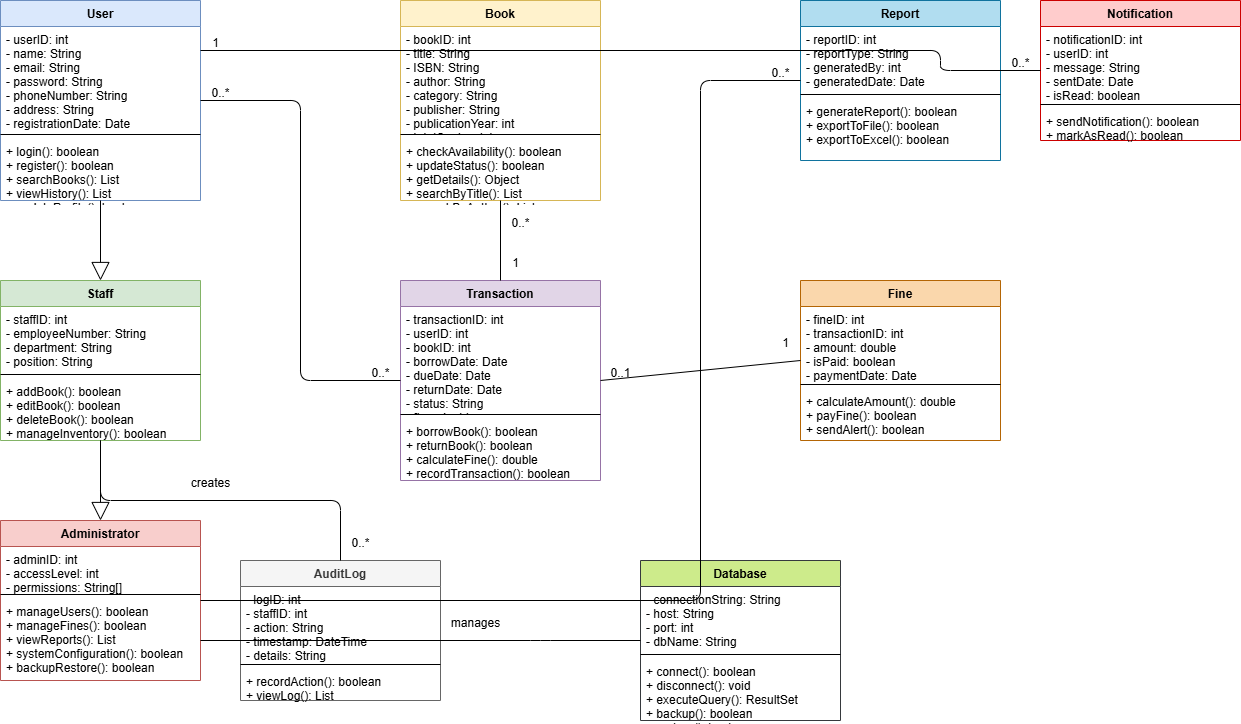

The diagram above was exported from draw.io. Its source (the exported page's mxGraphModel, read from the mxfile embedded in the PNG):
<mxGraphModel dx="1554" dy="815" grid="1" gridSize="10" guides="1" tooltips="1" connect="1" arrows="1" fold="1" page="1" pageScale="1" pageWidth="827" pageHeight="1169" math="0" shadow="0">
  <root>
    <mxCell id="0" />
    <mxCell id="1" parent="0" />
    <mxCell id="AMIyWL2bw5PO87HkYK0f-49" parent="1" style="swimlane;fontStyle=1;align=center;verticalAlign=top;childLayout=stackLayout;horizontal=1;startSize=26;horizontalStack=0;resizeParent=1;resizeParentMax=0;resizeLast=0;collapsible=1;marginBottom=0;fillColor=#dae8fc;strokeColor=#6c8ebf;" value="User" vertex="1">
      <mxGeometry height="200" width="200" x="340" y="640" as="geometry" />
    </mxCell>
    <mxCell id="AMIyWL2bw5PO87HkYK0f-50" parent="AMIyWL2bw5PO87HkYK0f-49" style="text;strokeColor=none;fillColor=none;align=left;verticalAlign=top;spacingLeft=4;spacingRight=4;overflow=hidden;rotatable=0;points=[[0,0.5],[1,0.5]];portConstraint=eastwest;" value="- userID: int&#10;- name: String&#10;- email: String&#10;- password: String&#10;- phoneNumber: String&#10;- address: String&#10;- registrationDate: Date" vertex="1">
      <mxGeometry height="104" width="200" y="26" as="geometry" />
    </mxCell>
    <mxCell id="AMIyWL2bw5PO87HkYK0f-51" parent="AMIyWL2bw5PO87HkYK0f-49" style="line;strokeWidth=1;fillColor=none;align=left;verticalAlign=middle;spacingTop=-1;spacingLeft=3;spacingRight=3;rotatable=0;labelPosition=right;points=[];portConstraint=eastwest;" value="" vertex="1">
      <mxGeometry height="8" width="200" y="130" as="geometry" />
    </mxCell>
    <mxCell id="AMIyWL2bw5PO87HkYK0f-52" parent="AMIyWL2bw5PO87HkYK0f-49" style="text;strokeColor=none;fillColor=none;align=left;verticalAlign=top;spacingLeft=4;spacingRight=4;overflow=hidden;rotatable=0;points=[[0,0.5],[1,0.5]];portConstraint=eastwest;" value="+ login(): boolean&#10;+ register(): boolean&#10;+ searchBooks(): List&#10;+ viewHistory(): List&#10;+ updateProfile(): boolean" vertex="1">
      <mxGeometry height="62" width="200" y="138" as="geometry" />
    </mxCell>
    <mxCell id="AMIyWL2bw5PO87HkYK0f-53" parent="1" style="swimlane;fontStyle=1;align=center;verticalAlign=top;childLayout=stackLayout;horizontal=1;startSize=26;horizontalStack=0;resizeParent=1;resizeParentMax=0;resizeLast=0;collapsible=1;marginBottom=0;fillColor=#fff2cc;strokeColor=#d6b656;" value="Book" vertex="1">
      <mxGeometry height="200" width="200" x="740" y="640" as="geometry" />
    </mxCell>
    <mxCell id="AMIyWL2bw5PO87HkYK0f-54" parent="AMIyWL2bw5PO87HkYK0f-53" style="text;strokeColor=none;fillColor=none;align=left;verticalAlign=top;spacingLeft=4;spacingRight=4;overflow=hidden;rotatable=0;points=[[0,0.5],[1,0.5]];portConstraint=eastwest;" value="- bookID: int&#10;- title: String&#10;- ISBN: String&#10;- author: String&#10;- category: String&#10;- publisher: String&#10;- publicationYear: int&#10;- totalCopies: int" vertex="1">
      <mxGeometry height="104" width="200" y="26" as="geometry" />
    </mxCell>
    <mxCell id="AMIyWL2bw5PO87HkYK0f-55" parent="AMIyWL2bw5PO87HkYK0f-53" style="line;strokeWidth=1;fillColor=none;align=left;verticalAlign=middle;spacingTop=-1;spacingLeft=3;spacingRight=3;rotatable=0;labelPosition=right;points=[];portConstraint=eastwest;" value="" vertex="1">
      <mxGeometry height="8" width="200" y="130" as="geometry" />
    </mxCell>
    <mxCell id="AMIyWL2bw5PO87HkYK0f-56" parent="AMIyWL2bw5PO87HkYK0f-53" style="text;strokeColor=none;fillColor=none;align=left;verticalAlign=top;spacingLeft=4;spacingRight=4;overflow=hidden;rotatable=0;points=[[0,0.5],[1,0.5]];portConstraint=eastwest;" value="+ checkAvailability(): boolean&#10;+ updateStatus(): boolean&#10;+ getDetails(): Object&#10;+ searchByTitle(): List&#10;+ searchByAuthor(): List" vertex="1">
      <mxGeometry height="62" width="200" y="138" as="geometry" />
    </mxCell>
    <mxCell id="AMIyWL2bw5PO87HkYK0f-57" parent="1" style="swimlane;fontStyle=1;align=center;verticalAlign=top;childLayout=stackLayout;horizontal=1;startSize=26;horizontalStack=0;resizeParent=1;resizeParentMax=0;resizeLast=0;collapsible=1;marginBottom=0;fillColor=#d5e8d4;strokeColor=#82b366;" value="Staff" vertex="1">
      <mxGeometry height="160" width="200" x="340" y="920" as="geometry" />
    </mxCell>
    <mxCell id="AMIyWL2bw5PO87HkYK0f-58" parent="AMIyWL2bw5PO87HkYK0f-57" style="text;strokeColor=none;fillColor=none;align=left;verticalAlign=top;spacingLeft=4;spacingRight=4;overflow=hidden;rotatable=0;points=[[0,0.5],[1,0.5]];portConstraint=eastwest;" value="- staffID: int&#10;- employeeNumber: String&#10;- department: String&#10;- position: String" vertex="1">
      <mxGeometry height="64" width="200" y="26" as="geometry" />
    </mxCell>
    <mxCell id="AMIyWL2bw5PO87HkYK0f-59" parent="AMIyWL2bw5PO87HkYK0f-57" style="line;strokeWidth=1;fillColor=none;align=left;verticalAlign=middle;spacingTop=-1;spacingLeft=3;spacingRight=3;rotatable=0;labelPosition=right;points=[];portConstraint=eastwest;" value="" vertex="1">
      <mxGeometry height="8" width="200" y="90" as="geometry" />
    </mxCell>
    <mxCell id="AMIyWL2bw5PO87HkYK0f-60" parent="AMIyWL2bw5PO87HkYK0f-57" style="text;strokeColor=none;fillColor=none;align=left;verticalAlign=top;spacingLeft=4;spacingRight=4;overflow=hidden;rotatable=0;points=[[0,0.5],[1,0.5]];portConstraint=eastwest;" value="+ addBook(): boolean&#10;+ editBook(): boolean&#10;+ deleteBook(): boolean&#10;+ manageInventory(): boolean" vertex="1">
      <mxGeometry height="62" width="200" y="98" as="geometry" />
    </mxCell>
    <mxCell id="AMIyWL2bw5PO87HkYK0f-61" parent="1" style="swimlane;fontStyle=1;align=center;verticalAlign=top;childLayout=stackLayout;horizontal=1;startSize=26;horizontalStack=0;resizeParent=1;resizeParentMax=0;resizeLast=0;collapsible=1;marginBottom=0;fillColor=#e1d5e7;strokeColor=#9673a6;" value="Transaction" vertex="1">
      <mxGeometry height="200" width="200" x="740" y="920" as="geometry" />
    </mxCell>
    <mxCell id="AMIyWL2bw5PO87HkYK0f-62" parent="AMIyWL2bw5PO87HkYK0f-61" style="text;strokeColor=none;fillColor=none;align=left;verticalAlign=top;spacingLeft=4;spacingRight=4;overflow=hidden;rotatable=0;points=[[0,0.5],[1,0.5]];portConstraint=eastwest;" value="- transactionID: int&#10;- userID: int&#10;- bookID: int&#10;- borrowDate: Date&#10;- dueDate: Date&#10;- returnDate: Date&#10;- status: String&#10;- fine: double" vertex="1">
      <mxGeometry height="104" width="200" y="26" as="geometry" />
    </mxCell>
    <mxCell id="AMIyWL2bw5PO87HkYK0f-63" parent="AMIyWL2bw5PO87HkYK0f-61" style="line;strokeWidth=1;fillColor=none;align=left;verticalAlign=middle;spacingTop=-1;spacingLeft=3;spacingRight=3;rotatable=0;labelPosition=right;points=[];portConstraint=eastwest;" value="" vertex="1">
      <mxGeometry height="8" width="200" y="130" as="geometry" />
    </mxCell>
    <mxCell id="AMIyWL2bw5PO87HkYK0f-64" parent="AMIyWL2bw5PO87HkYK0f-61" style="text;strokeColor=none;fillColor=none;align=left;verticalAlign=top;spacingLeft=4;spacingRight=4;overflow=hidden;rotatable=0;points=[[0,0.5],[1,0.5]];portConstraint=eastwest;" value="+ borrowBook(): boolean&#10;+ returnBook(): boolean&#10;+ calculateFine(): double&#10;+ recordTransaction(): boolean" vertex="1">
      <mxGeometry height="62" width="200" y="138" as="geometry" />
    </mxCell>
    <mxCell id="AMIyWL2bw5PO87HkYK0f-65" parent="1" style="swimlane;fontStyle=1;align=center;verticalAlign=top;childLayout=stackLayout;horizontal=1;startSize=26;horizontalStack=0;resizeParent=1;resizeParentMax=0;resizeLast=0;collapsible=1;marginBottom=0;fillColor=#f8cecc;strokeColor=#b85450;" value="Administrator" vertex="1">
      <mxGeometry height="160" width="200" x="340" y="1160" as="geometry" />
    </mxCell>
    <mxCell id="AMIyWL2bw5PO87HkYK0f-66" parent="AMIyWL2bw5PO87HkYK0f-65" style="text;strokeColor=none;fillColor=none;align=left;verticalAlign=top;spacingLeft=4;spacingRight=4;overflow=hidden;rotatable=0;points=[[0,0.5],[1,0.5]];portConstraint=eastwest;" value="- adminID: int&#10;- accessLevel: int&#10;- permissions: String[]" vertex="1">
      <mxGeometry height="44" width="200" y="26" as="geometry" />
    </mxCell>
    <mxCell id="AMIyWL2bw5PO87HkYK0f-67" parent="AMIyWL2bw5PO87HkYK0f-65" style="line;strokeWidth=1;fillColor=none;align=left;verticalAlign=middle;spacingTop=-1;spacingLeft=3;spacingRight=3;rotatable=0;labelPosition=right;points=[];portConstraint=eastwest;" value="" vertex="1">
      <mxGeometry height="8" width="200" y="70" as="geometry" />
    </mxCell>
    <mxCell id="AMIyWL2bw5PO87HkYK0f-68" parent="AMIyWL2bw5PO87HkYK0f-65" style="text;strokeColor=none;fillColor=none;align=left;verticalAlign=top;spacingLeft=4;spacingRight=4;overflow=hidden;rotatable=0;points=[[0,0.5],[1,0.5]];portConstraint=eastwest;" value="+ manageUsers(): boolean&#10;+ manageFines(): boolean&#10;+ viewReports(): List&#10;+ systemConfiguration(): boolean&#10;+ backupRestore(): boolean" vertex="1">
      <mxGeometry height="82" width="200" y="78" as="geometry" />
    </mxCell>
    <mxCell id="AMIyWL2bw5PO87HkYK0f-69" parent="1" style="swimlane;fontStyle=1;align=center;verticalAlign=top;childLayout=stackLayout;horizontal=1;startSize=26;horizontalStack=0;resizeParent=1;resizeParentMax=0;resizeLast=0;collapsible=1;marginBottom=0;fillColor=#b1ddf0;strokeColor=#10739e;" value="Report" vertex="1">
      <mxGeometry height="160" width="200" x="1140" y="640" as="geometry" />
    </mxCell>
    <mxCell id="AMIyWL2bw5PO87HkYK0f-70" parent="AMIyWL2bw5PO87HkYK0f-69" style="text;strokeColor=none;fillColor=none;align=left;verticalAlign=top;spacingLeft=4;spacingRight=4;overflow=hidden;rotatable=0;points=[[0,0.5],[1,0.5]];portConstraint=eastwest;" value="- reportID: int&#10;- reportType: String&#10;- generatedBy: int&#10;- generatedDate: Date" vertex="1">
      <mxGeometry height="64" width="200" y="26" as="geometry" />
    </mxCell>
    <mxCell id="AMIyWL2bw5PO87HkYK0f-71" parent="AMIyWL2bw5PO87HkYK0f-69" style="line;strokeWidth=1;fillColor=none;align=left;verticalAlign=middle;spacingTop=-1;spacingLeft=3;spacingRight=3;rotatable=0;labelPosition=right;points=[];portConstraint=eastwest;" value="" vertex="1">
      <mxGeometry height="8" width="200" y="90" as="geometry" />
    </mxCell>
    <mxCell id="AMIyWL2bw5PO87HkYK0f-72" parent="AMIyWL2bw5PO87HkYK0f-69" style="text;strokeColor=none;fillColor=none;align=left;verticalAlign=top;spacingLeft=4;spacingRight=4;overflow=hidden;rotatable=0;points=[[0,0.5],[1,0.5]];portConstraint=eastwest;" value="+ generateReport(): boolean&#10;+ exportToFile(): boolean&#10;+ exportToExcel(): boolean" vertex="1">
      <mxGeometry height="62" width="200" y="98" as="geometry" />
    </mxCell>
    <mxCell id="AMIyWL2bw5PO87HkYK0f-73" parent="1" style="swimlane;fontStyle=1;align=center;verticalAlign=top;childLayout=stackLayout;horizontal=1;startSize=26;horizontalStack=0;resizeParent=1;resizeParentMax=0;resizeLast=0;collapsible=1;marginBottom=0;fillColor=#fad7ac;strokeColor=#b46504;" value="Fine" vertex="1">
      <mxGeometry height="160" width="200" x="1140" y="920" as="geometry" />
    </mxCell>
    <mxCell id="AMIyWL2bw5PO87HkYK0f-74" parent="AMIyWL2bw5PO87HkYK0f-73" style="text;strokeColor=none;fillColor=none;align=left;verticalAlign=top;spacingLeft=4;spacingRight=4;overflow=hidden;rotatable=0;points=[[0,0.5],[1,0.5]];portConstraint=eastwest;" value="- fineID: int&#10;- transactionID: int&#10;- amount: double&#10;- isPaid: boolean&#10;- paymentDate: Date" vertex="1">
      <mxGeometry height="74" width="200" y="26" as="geometry" />
    </mxCell>
    <mxCell id="AMIyWL2bw5PO87HkYK0f-75" parent="AMIyWL2bw5PO87HkYK0f-73" style="line;strokeWidth=1;fillColor=none;align=left;verticalAlign=middle;spacingTop=-1;spacingLeft=3;spacingRight=3;rotatable=0;labelPosition=right;points=[];portConstraint=eastwest;" value="" vertex="1">
      <mxGeometry height="8" width="200" y="100" as="geometry" />
    </mxCell>
    <mxCell id="AMIyWL2bw5PO87HkYK0f-76" parent="AMIyWL2bw5PO87HkYK0f-73" style="text;strokeColor=none;fillColor=none;align=left;verticalAlign=top;spacingLeft=4;spacingRight=4;overflow=hidden;rotatable=0;points=[[0,0.5],[1,0.5]];portConstraint=eastwest;" value="+ calculateAmount(): double&#10;+ payFine(): boolean&#10;+ sendAlert(): boolean" vertex="1">
      <mxGeometry height="52" width="200" y="108" as="geometry" />
    </mxCell>
    <mxCell id="AMIyWL2bw5PO87HkYK0f-77" parent="1" style="swimlane;fontStyle=1;align=center;verticalAlign=top;childLayout=stackLayout;horizontal=1;startSize=26;horizontalStack=0;resizeParent=1;resizeParentMax=0;resizeLast=0;collapsible=1;marginBottom=0;fillColor=#ffcccc;strokeColor=#cc0000;" value="Notification" vertex="1">
      <mxGeometry height="140" width="200" x="1380" y="640" as="geometry" />
    </mxCell>
    <mxCell id="AMIyWL2bw5PO87HkYK0f-78" parent="AMIyWL2bw5PO87HkYK0f-77" style="text;strokeColor=none;fillColor=none;align=left;verticalAlign=top;spacingLeft=4;spacingRight=4;overflow=hidden;rotatable=0;points=[[0,0.5],[1,0.5]];portConstraint=eastwest;" value="- notificationID: int&#10;- userID: int&#10;- message: String&#10;- sentDate: Date&#10;- isRead: boolean" vertex="1">
      <mxGeometry height="74" width="200" y="26" as="geometry" />
    </mxCell>
    <mxCell id="AMIyWL2bw5PO87HkYK0f-79" parent="AMIyWL2bw5PO87HkYK0f-77" style="line;strokeWidth=1;fillColor=none;align=left;verticalAlign=middle;spacingTop=-1;spacingLeft=3;spacingRight=3;rotatable=0;labelPosition=right;points=[];portConstraint=eastwest;" value="" vertex="1">
      <mxGeometry height="8" width="200" y="100" as="geometry" />
    </mxCell>
    <mxCell id="AMIyWL2bw5PO87HkYK0f-80" parent="AMIyWL2bw5PO87HkYK0f-77" style="text;strokeColor=none;fillColor=none;align=left;verticalAlign=top;spacingLeft=4;spacingRight=4;overflow=hidden;rotatable=0;points=[[0,0.5],[1,0.5]];portConstraint=eastwest;" value="+ sendNotification(): boolean&#10;+ markAsRead(): boolean&#10;+ deleteNotification(): boolean" vertex="1">
      <mxGeometry height="32" width="200" y="108" as="geometry" />
    </mxCell>
    <mxCell id="AMIyWL2bw5PO87HkYK0f-81" parent="1" style="swimlane;fontStyle=1;align=center;verticalAlign=top;childLayout=stackLayout;horizontal=1;startSize=26;horizontalStack=0;resizeParent=1;resizeParentMax=0;resizeLast=0;collapsible=1;marginBottom=0;fillColor=#cdeb8b;strokeColor=#36393d;" value="Database" vertex="1">
      <mxGeometry height="160" width="200" x="980" y="1200" as="geometry" />
    </mxCell>
    <mxCell id="AMIyWL2bw5PO87HkYK0f-82" parent="AMIyWL2bw5PO87HkYK0f-81" style="text;strokeColor=none;fillColor=none;align=left;verticalAlign=top;spacingLeft=4;spacingRight=4;overflow=hidden;rotatable=0;points=[[0,0.5],[1,0.5]];portConstraint=eastwest;" value="- connectionString: String&#10;- host: String&#10;- port: int&#10;- dbName: String" vertex="1">
      <mxGeometry height="64" width="200" y="26" as="geometry" />
    </mxCell>
    <mxCell id="AMIyWL2bw5PO87HkYK0f-83" parent="AMIyWL2bw5PO87HkYK0f-81" style="line;strokeWidth=1;fillColor=none;align=left;verticalAlign=middle;spacingTop=-1;spacingLeft=3;spacingRight=3;rotatable=0;labelPosition=right;points=[];portConstraint=eastwest;" value="" vertex="1">
      <mxGeometry height="8" width="200" y="90" as="geometry" />
    </mxCell>
    <mxCell id="AMIyWL2bw5PO87HkYK0f-84" parent="AMIyWL2bw5PO87HkYK0f-81" style="text;strokeColor=none;fillColor=none;align=left;verticalAlign=top;spacingLeft=4;spacingRight=4;overflow=hidden;rotatable=0;points=[[0,0.5],[1,0.5]];portConstraint=eastwest;" value="+ connect(): boolean&#10;+ disconnect(): void&#10;+ executeQuery(): ResultSet&#10;+ backup(): boolean&#10;+ restore(): boolean" vertex="1">
      <mxGeometry height="62" width="200" y="98" as="geometry" />
    </mxCell>
    <mxCell id="AMIyWL2bw5PO87HkYK0f-85" parent="1" style="swimlane;fontStyle=1;align=center;verticalAlign=top;childLayout=stackLayout;horizontal=1;startSize=26;horizontalStack=0;resizeParent=1;resizeParentMax=0;resizeLast=0;collapsible=1;marginBottom=0;fillColor=#f5f5f5;strokeColor=#666666;fontColor=#333333;" value="AuditLog" vertex="1">
      <mxGeometry height="140" width="200" x="580" y="1200" as="geometry" />
    </mxCell>
    <mxCell id="AMIyWL2bw5PO87HkYK0f-86" parent="AMIyWL2bw5PO87HkYK0f-85" style="text;strokeColor=none;fillColor=none;align=left;verticalAlign=top;spacingLeft=4;spacingRight=4;overflow=hidden;rotatable=0;points=[[0,0.5],[1,0.5]];portConstraint=eastwest;" value="- logID: int&#10;- staffID: int&#10;- action: String&#10;- timestamp: DateTime&#10;- details: String" vertex="1">
      <mxGeometry height="74" width="200" y="26" as="geometry" />
    </mxCell>
    <mxCell id="AMIyWL2bw5PO87HkYK0f-87" parent="AMIyWL2bw5PO87HkYK0f-85" style="line;strokeWidth=1;fillColor=none;align=left;verticalAlign=middle;spacingTop=-1;spacingLeft=3;spacingRight=3;rotatable=0;labelPosition=right;points=[];portConstraint=eastwest;" value="" vertex="1">
      <mxGeometry height="8" width="200" y="100" as="geometry" />
    </mxCell>
    <mxCell id="AMIyWL2bw5PO87HkYK0f-88" parent="AMIyWL2bw5PO87HkYK0f-85" style="text;strokeColor=none;fillColor=none;align=left;verticalAlign=top;spacingLeft=4;spacingRight=4;overflow=hidden;rotatable=0;points=[[0,0.5],[1,0.5]];portConstraint=eastwest;" value="+ recordAction(): boolean&#10;+ viewLog(): List" vertex="1">
      <mxGeometry height="32" width="200" y="108" as="geometry" />
    </mxCell>
    <mxCell id="AMIyWL2bw5PO87HkYK0f-89" edge="1" parent="1" source="AMIyWL2bw5PO87HkYK0f-49" style="endArrow=block;endSize=16;endFill=0;html=1;exitX=0.5;exitY=1;exitDx=0;exitDy=0;entryX=0.5;entryY=0;entryDx=0;entryDy=0;" target="AMIyWL2bw5PO87HkYK0f-57" value="">
      <mxGeometry relative="1" width="160" as="geometry">
        <mxPoint x="440" y="850" as="sourcePoint" />
        <mxPoint x="440" y="910" as="targetPoint" />
      </mxGeometry>
    </mxCell>
    <mxCell id="AMIyWL2bw5PO87HkYK0f-90" edge="1" parent="1" source="AMIyWL2bw5PO87HkYK0f-57" style="endArrow=block;endSize=16;endFill=0;html=1;exitX=0.5;exitY=1;exitDx=0;exitDy=0;entryX=0.5;entryY=0;entryDx=0;entryDy=0;" target="AMIyWL2bw5PO87HkYK0f-65" value="">
      <mxGeometry relative="1" width="160" as="geometry">
        <mxPoint x="440" y="1090" as="sourcePoint" />
        <mxPoint x="440" y="1150" as="targetPoint" />
      </mxGeometry>
    </mxCell>
    <mxCell id="AMIyWL2bw5PO87HkYK0f-91" edge="1" parent="1" source="AMIyWL2bw5PO87HkYK0f-49" style="endArrow=none;html=1;exitX=1;exitY=0.5;exitDx=0;exitDy=0;entryX=0;entryY=0.5;entryDx=0;entryDy=0;" target="AMIyWL2bw5PO87HkYK0f-61" value="">
      <mxGeometry height="50" relative="1" width="50" as="geometry">
        <Array as="points">
          <mxPoint x="640" y="740" />
          <mxPoint x="640" y="1020" />
        </Array>
        <mxPoint x="550" y="740" as="sourcePoint" />
        <mxPoint x="730" y="1020" as="targetPoint" />
      </mxGeometry>
    </mxCell>
    <mxCell id="AMIyWL2bw5PO87HkYK0f-92" parent="1" style="text;html=1;align=center;verticalAlign=middle;resizable=0;points=[];autosize=1;strokeColor=none;fillColor=none;" value="0..*" vertex="1">
      <mxGeometry height="30" width="40" x="540" y="718" as="geometry" />
    </mxCell>
    <mxCell id="AMIyWL2bw5PO87HkYK0f-93" parent="1" style="text;html=1;align=center;verticalAlign=middle;resizable=0;points=[];autosize=1;strokeColor=none;fillColor=none;" value="0..*" vertex="1">
      <mxGeometry height="30" width="40" x="700" y="998" as="geometry" />
    </mxCell>
    <mxCell id="AMIyWL2bw5PO87HkYK0f-94" edge="1" parent="1" source="AMIyWL2bw5PO87HkYK0f-53" style="endArrow=none;html=1;exitX=0.5;exitY=1;exitDx=0;exitDy=0;entryX=0.5;entryY=0;entryDx=0;entryDy=0;" target="AMIyWL2bw5PO87HkYK0f-61" value="">
      <mxGeometry height="50" relative="1" width="50" as="geometry">
        <mxPoint x="840" y="850" as="sourcePoint" />
        <mxPoint x="840" y="910" as="targetPoint" />
      </mxGeometry>
    </mxCell>
    <mxCell id="AMIyWL2bw5PO87HkYK0f-95" parent="1" style="text;html=1;align=center;verticalAlign=middle;resizable=0;points=[];autosize=1;strokeColor=none;fillColor=none;" value="0..*" vertex="1">
      <mxGeometry height="30" width="40" x="840" y="848" as="geometry" />
    </mxCell>
    <mxCell id="AMIyWL2bw5PO87HkYK0f-96" parent="1" style="text;html=1;align=center;verticalAlign=middle;resizable=0;points=[];autosize=1;strokeColor=none;fillColor=none;" value="1" vertex="1">
      <mxGeometry height="30" width="30" x="840" y="888" as="geometry" />
    </mxCell>
    <mxCell id="AMIyWL2bw5PO87HkYK0f-97" edge="1" parent="1" source="AMIyWL2bw5PO87HkYK0f-61" style="endArrow=none;html=1;exitX=1;exitY=0.5;exitDx=0;exitDy=0;entryX=0;entryY=0.5;entryDx=0;entryDy=0;" target="AMIyWL2bw5PO87HkYK0f-73" value="">
      <mxGeometry height="50" relative="1" width="50" as="geometry">
        <mxPoint x="950" y="1020" as="sourcePoint" />
        <mxPoint x="1130" y="1000" as="targetPoint" />
      </mxGeometry>
    </mxCell>
    <mxCell id="AMIyWL2bw5PO87HkYK0f-98" parent="1" style="text;html=1;align=center;verticalAlign=middle;resizable=0;points=[];autosize=1;strokeColor=none;fillColor=none;" value="0..1" vertex="1">
      <mxGeometry height="30" width="40" x="940" y="998" as="geometry" />
    </mxCell>
    <mxCell id="AMIyWL2bw5PO87HkYK0f-99" parent="1" style="text;html=1;align=center;verticalAlign=middle;resizable=0;points=[];autosize=1;strokeColor=none;fillColor=none;" value="1" vertex="1">
      <mxGeometry height="30" width="30" x="1110" y="968" as="geometry" />
    </mxCell>
    <mxCell id="AMIyWL2bw5PO87HkYK0f-100" edge="1" parent="1" source="AMIyWL2bw5PO87HkYK0f-65" style="endArrow=none;html=1;exitX=1;exitY=0.5;exitDx=0;exitDy=0;entryX=0;entryY=0.5;entryDx=0;entryDy=0;" target="AMIyWL2bw5PO87HkYK0f-69" value="">
      <mxGeometry height="50" relative="1" width="50" as="geometry">
        <Array as="points">
          <mxPoint x="1040" y="1240" />
          <mxPoint x="1040" y="720" />
        </Array>
        <mxPoint x="550" y="1240" as="sourcePoint" />
        <mxPoint x="1130" y="720" as="targetPoint" />
      </mxGeometry>
    </mxCell>
    <mxCell id="AMIyWL2bw5PO87HkYK0f-101" parent="1" style="text;html=1;align=center;verticalAlign=middle;resizable=0;points=[];autosize=1;strokeColor=none;fillColor=none;" value="0..*" vertex="1">
      <mxGeometry height="30" width="40" x="1100" y="698" as="geometry" />
    </mxCell>
    <mxCell id="AMIyWL2bw5PO87HkYK0f-102" edge="1" parent="1" source="AMIyWL2bw5PO87HkYK0f-49" style="endArrow=none;html=1;exitX=1;exitY=0.25;exitDx=0;exitDy=0;entryX=0;entryY=0.5;entryDx=0;entryDy=0;" target="AMIyWL2bw5PO87HkYK0f-77" value="">
      <mxGeometry height="50" relative="1" width="50" as="geometry">
        <Array as="points">
          <mxPoint x="1280" y="690" />
          <mxPoint x="1280" y="710" />
        </Array>
        <mxPoint x="550" y="690" as="sourcePoint" />
        <mxPoint x="1370" y="710" as="targetPoint" />
      </mxGeometry>
    </mxCell>
    <mxCell id="AMIyWL2bw5PO87HkYK0f-103" parent="1" style="text;html=1;align=center;verticalAlign=middle;resizable=0;points=[];autosize=1;strokeColor=none;fillColor=none;" value="0..*" vertex="1">
      <mxGeometry height="30" width="40" x="1340" y="688" as="geometry" />
    </mxCell>
    <mxCell id="AMIyWL2bw5PO87HkYK0f-104" parent="1" style="text;html=1;align=center;verticalAlign=middle;resizable=0;points=[];autosize=1;strokeColor=none;fillColor=none;" value="1" vertex="1">
      <mxGeometry height="30" width="30" x="540" y="668" as="geometry" />
    </mxCell>
    <mxCell id="AMIyWL2bw5PO87HkYK0f-105" edge="1" parent="1" source="AMIyWL2bw5PO87HkYK0f-65" style="endArrow=none;html=1;exitX=1;exitY=0.75;exitDx=0;exitDy=0;entryX=0;entryY=0.5;entryDx=0;entryDy=0;" target="AMIyWL2bw5PO87HkYK0f-81" value="">
      <mxGeometry height="50" relative="1" width="50" as="geometry">
        <Array as="points">
          <mxPoint x="880" y="1280" />
        </Array>
        <mxPoint x="550" y="1280" as="sourcePoint" />
        <mxPoint x="970" y="1280" as="targetPoint" />
      </mxGeometry>
    </mxCell>
    <mxCell id="AMIyWL2bw5PO87HkYK0f-106" parent="1" style="text;html=1;align=center;verticalAlign=middle;resizable=0;points=[];autosize=1;strokeColor=none;fillColor=none;" value="manages" vertex="1">
      <mxGeometry height="30" width="70" x="780" y="1248" as="geometry" />
    </mxCell>
    <mxCell id="AMIyWL2bw5PO87HkYK0f-107" edge="1" parent="1" source="AMIyWL2bw5PO87HkYK0f-57" style="endArrow=none;html=1;exitX=0.5;exitY=1;exitDx=0;exitDy=0;entryX=0.5;entryY=0;entryDx=0;entryDy=0;" target="AMIyWL2bw5PO87HkYK0f-85" value="">
      <mxGeometry height="50" relative="1" width="50" as="geometry">
        <Array as="points">
          <mxPoint x="440" y="1140" />
          <mxPoint x="680" y="1140" />
        </Array>
        <mxPoint x="440" y="1090" as="sourcePoint" />
        <mxPoint x="680" y="1190" as="targetPoint" />
      </mxGeometry>
    </mxCell>
    <mxCell id="AMIyWL2bw5PO87HkYK0f-108" parent="1" style="text;html=1;align=center;verticalAlign=middle;resizable=0;points=[];autosize=1;strokeColor=none;fillColor=none;" value="creates" vertex="1">
      <mxGeometry height="30" width="60" x="520" y="1108" as="geometry" />
    </mxCell>
    <mxCell id="AMIyWL2bw5PO87HkYK0f-109" parent="1" style="text;html=1;align=center;verticalAlign=middle;resizable=0;points=[];autosize=1;strokeColor=none;fillColor=none;" value="0..*" vertex="1">
      <mxGeometry height="30" width="40" x="680" y="1168" as="geometry" />
    </mxCell>
  </root>
</mxGraphModel>